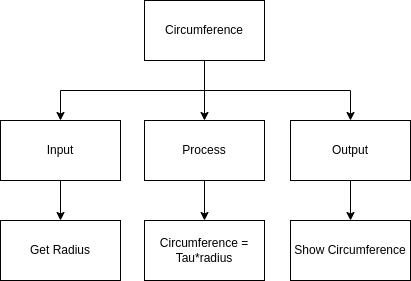

The diagram above was exported from draw.io. Its source (the exported page's mxGraphModel, read from the mxfile embedded in the PNG):
<mxGraphModel dx="1074" dy="692" grid="1" gridSize="10" guides="1" tooltips="1" connect="1" arrows="1" fold="1" page="1" pageScale="1" pageWidth="827" pageHeight="1169" math="0" shadow="0">
  <root>
    <mxCell id="0" />
    <mxCell id="1" parent="0" />
    <mxCell id="os8GEtTZ8lav6EYXm0En-2" style="edgeStyle=none;html=1;" edge="1" parent="1" source="os8GEtTZ8lav6EYXm0En-5" target="os8GEtTZ8lav6EYXm0En-8">
      <mxGeometry relative="1" as="geometry" />
    </mxCell>
    <mxCell id="os8GEtTZ8lav6EYXm0En-3" style="edgeStyle=orthogonalEdgeStyle;html=1;rounded=0;" edge="1" parent="1" source="os8GEtTZ8lav6EYXm0En-5" target="os8GEtTZ8lav6EYXm0En-11">
      <mxGeometry relative="1" as="geometry">
        <Array as="points">
          <mxPoint x="414" y="130" />
          <mxPoint x="270" y="130" />
        </Array>
      </mxGeometry>
    </mxCell>
    <mxCell id="os8GEtTZ8lav6EYXm0En-4" style="edgeStyle=orthogonalEdgeStyle;html=1;rounded=0;entryX=0.5;entryY=0;entryDx=0;entryDy=0;" edge="1" parent="1" source="os8GEtTZ8lav6EYXm0En-5" target="os8GEtTZ8lav6EYXm0En-14">
      <mxGeometry relative="1" as="geometry">
        <Array as="points">
          <mxPoint x="414" y="130" />
          <mxPoint x="560" y="130" />
        </Array>
        <mxPoint x="560" y="150" as="targetPoint" />
      </mxGeometry>
    </mxCell>
    <mxCell id="os8GEtTZ8lav6EYXm0En-5" value="Circumference" style="rounded=0;whiteSpace=wrap;html=1;" vertex="1" parent="1">
      <mxGeometry x="354" y="40" width="120" height="60" as="geometry" />
    </mxCell>
    <mxCell id="os8GEtTZ8lav6EYXm0En-7" style="edgeStyle=orthogonalEdgeStyle;html=1;rounded=0;" edge="1" parent="1" source="os8GEtTZ8lav6EYXm0En-8" target="os8GEtTZ8lav6EYXm0En-20">
      <mxGeometry relative="1" as="geometry" />
    </mxCell>
    <mxCell id="os8GEtTZ8lav6EYXm0En-8" value="Process" style="rounded=0;whiteSpace=wrap;html=1;" vertex="1" parent="1">
      <mxGeometry x="354" y="160" width="120" height="60" as="geometry" />
    </mxCell>
    <mxCell id="os8GEtTZ8lav6EYXm0En-10" style="edgeStyle=orthogonalEdgeStyle;html=1;entryX=0.5;entryY=0;entryDx=0;entryDy=0;rounded=0;" edge="1" parent="1" source="os8GEtTZ8lav6EYXm0En-11" target="os8GEtTZ8lav6EYXm0En-16">
      <mxGeometry relative="1" as="geometry" />
    </mxCell>
    <mxCell id="os8GEtTZ8lav6EYXm0En-11" value="Input" style="rounded=0;whiteSpace=wrap;html=1;" vertex="1" parent="1">
      <mxGeometry x="210" y="160" width="120" height="60" as="geometry" />
    </mxCell>
    <mxCell id="os8GEtTZ8lav6EYXm0En-13" style="edgeStyle=orthogonalEdgeStyle;html=1;rounded=0;" edge="1" parent="1" source="os8GEtTZ8lav6EYXm0En-14" target="os8GEtTZ8lav6EYXm0En-17">
      <mxGeometry relative="1" as="geometry" />
    </mxCell>
    <mxCell id="os8GEtTZ8lav6EYXm0En-14" value="Output" style="rounded=0;whiteSpace=wrap;html=1;" vertex="1" parent="1">
      <mxGeometry x="500" y="160" width="120" height="60" as="geometry" />
    </mxCell>
    <mxCell id="os8GEtTZ8lav6EYXm0En-16" value="Get Radius" style="rounded=0;whiteSpace=wrap;html=1;" vertex="1" parent="1">
      <mxGeometry x="210" y="260" width="120" height="60" as="geometry" />
    </mxCell>
    <mxCell id="os8GEtTZ8lav6EYXm0En-17" value="Show Circumference" style="rounded=0;whiteSpace=wrap;html=1;" vertex="1" parent="1">
      <mxGeometry x="500" y="260" width="120" height="60" as="geometry" />
    </mxCell>
    <mxCell id="os8GEtTZ8lav6EYXm0En-20" value="Circumference = Tau*radius" style="rounded=0;whiteSpace=wrap;html=1;" vertex="1" parent="1">
      <mxGeometry x="354" y="260" width="120" height="60" as="geometry" />
    </mxCell>
  </root>
</mxGraphModel>